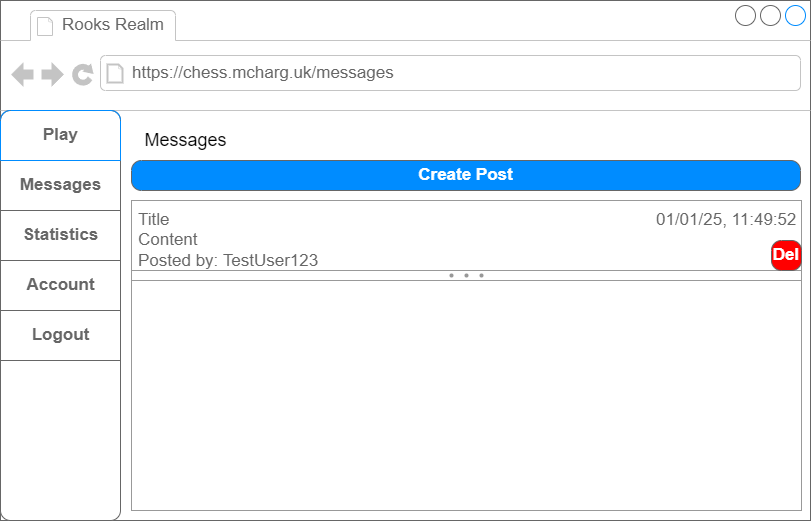

The diagram above was exported from draw.io. Its source (the exported page's mxGraphModel, read from the mxfile embedded in the PNG):
<mxGraphModel dx="1130" dy="779" grid="1" gridSize="10" guides="1" tooltips="1" connect="1" arrows="1" fold="1" page="1" pageScale="1" pageWidth="827" pageHeight="1169" math="0" shadow="0">
  <root>
    <mxCell id="0" />
    <mxCell id="1" parent="0" />
    <mxCell id="13" value="" style="strokeWidth=1;shadow=0;dashed=0;align=center;html=1;shape=mxgraph.mockup.containers.browserWindow;rSize=0;strokeColor=#666666;strokeColor2=#008cff;strokeColor3=#c4c4c4;mainText=,;recursiveResize=0;" parent="1" vertex="1">
      <mxGeometry x="9" y="10" width="810" height="520" as="geometry" />
    </mxCell>
    <mxCell id="14" value="Rooks Realm" style="strokeWidth=1;shadow=0;dashed=0;align=center;html=1;shape=mxgraph.mockup.containers.anchor;fontSize=17;fontColor=#666666;align=left;" parent="13" vertex="1">
      <mxGeometry x="60" y="12" width="110" height="26" as="geometry" />
    </mxCell>
    <mxCell id="15" value="https://chess.mcharg.uk/messages" style="strokeWidth=1;shadow=0;dashed=0;align=center;html=1;shape=mxgraph.mockup.containers.anchor;rSize=0;fontSize=17;fontColor=#666666;align=left;" parent="13" vertex="1">
      <mxGeometry x="130" y="60" width="250" height="26" as="geometry" />
    </mxCell>
    <mxCell id="16" value="" style="strokeWidth=1;shadow=0;dashed=0;align=center;html=1;shape=mxgraph.mockup.rrect;rSize=10;strokeColor=#666666;" parent="13" vertex="1">
      <mxGeometry y="110" width="120" height="410" as="geometry" />
    </mxCell>
    <mxCell id="17" value="Messages" style="strokeColor=inherit;fillColor=inherit;gradientColor=inherit;strokeWidth=1;shadow=0;dashed=0;align=center;html=1;shape=mxgraph.mockup.rrect;rSize=0;fontSize=17;fontColor=#666666;fontStyle=1;resizeWidth=1;" parent="16" vertex="1">
      <mxGeometry width="120" height="50" relative="1" as="geometry">
        <mxPoint y="50" as="offset" />
      </mxGeometry>
    </mxCell>
    <mxCell id="18" value="Statistics" style="strokeColor=inherit;fillColor=inherit;gradientColor=inherit;strokeWidth=1;shadow=0;dashed=0;align=center;html=1;shape=mxgraph.mockup.rrect;rSize=0;fontSize=17;fontColor=#666666;fontStyle=1;resizeWidth=1;" parent="16" vertex="1">
      <mxGeometry width="120" height="50" relative="1" as="geometry">
        <mxPoint y="100" as="offset" />
      </mxGeometry>
    </mxCell>
    <mxCell id="19" value="Play" style="strokeWidth=1;shadow=0;dashed=0;align=center;html=1;shape=mxgraph.mockup.topButton;rSize=10;fontSize=17;fontColor=#666666;fontStyle=1;fillColor=none;strokeColor=#008cff;resizeWidth=1;" parent="16" vertex="1">
      <mxGeometry width="120" height="50" relative="1" as="geometry" />
    </mxCell>
    <mxCell id="20" value="Account" style="strokeColor=inherit;fillColor=inherit;gradientColor=inherit;strokeWidth=1;shadow=0;dashed=0;align=center;html=1;shape=mxgraph.mockup.rrect;rSize=0;fontSize=17;fontColor=#666666;fontStyle=1;resizeWidth=1;" parent="16" vertex="1">
      <mxGeometry y="150" width="120" height="50" as="geometry" />
    </mxCell>
    <mxCell id="21" value="Logout" style="strokeColor=inherit;fillColor=inherit;gradientColor=inherit;strokeWidth=1;shadow=0;dashed=0;align=center;html=1;shape=mxgraph.mockup.rrect;rSize=0;fontSize=17;fontColor=#666666;fontStyle=1;resizeWidth=1;" parent="16" vertex="1">
      <mxGeometry y="200" width="120" height="50" as="geometry" />
    </mxCell>
    <mxCell id="24" value="Messages" style="text;html=1;align=center;verticalAlign=middle;resizable=0;points=[];autosize=1;strokeColor=none;fillColor=none;fontSize=18;" parent="13" vertex="1">
      <mxGeometry x="130" y="120" width="110" height="40" as="geometry" />
    </mxCell>
    <mxCell id="25" value="Create Post" style="strokeWidth=1;shadow=0;dashed=0;align=center;html=1;shape=mxgraph.mockup.buttons.button;strokeColor=#666666;fontColor=#ffffff;mainText=;buttonStyle=round;fontSize=17;fontStyle=1;fillColor=#008cff;whiteSpace=wrap;" parent="13" vertex="1">
      <mxGeometry x="131" y="160" width="669" height="30" as="geometry" />
    </mxCell>
    <mxCell id="26" value="" style="strokeWidth=1;shadow=0;dashed=0;align=center;html=1;shape=mxgraph.mockup.forms.rrect;rSize=0;strokeColor=#999999;fillColor=#ffffff;fontSize=18;" parent="13" vertex="1">
      <mxGeometry x="131" y="200" width="670" height="310" as="geometry" />
    </mxCell>
    <mxCell id="28" value="Title&amp;nbsp; &amp;nbsp; &amp;nbsp; &amp;nbsp; &amp;nbsp; &amp;nbsp; &amp;nbsp; &amp;nbsp; &amp;nbsp; &amp;nbsp; &amp;nbsp; &amp;nbsp; &amp;nbsp; &amp;nbsp; &amp;nbsp; &amp;nbsp; &amp;nbsp; &amp;nbsp; &amp;nbsp; &amp;nbsp; &amp;nbsp; &amp;nbsp; &amp;nbsp; &amp;nbsp; &amp;nbsp; &amp;nbsp; &amp;nbsp; &amp;nbsp; &amp;nbsp; &amp;nbsp; &amp;nbsp; &amp;nbsp; &amp;nbsp; &amp;nbsp; &amp;nbsp; &amp;nbsp; &amp;nbsp; &amp;nbsp; &amp;nbsp; &amp;nbsp; &amp;nbsp; &amp;nbsp; &amp;nbsp; &amp;nbsp; &amp;nbsp; &amp;nbsp; &amp;nbsp; &amp;nbsp; &amp;nbsp; &amp;nbsp; &amp;nbsp; &amp;nbsp;01/01/25, 11:49:52&lt;br&gt;Content&lt;br&gt;Posted by: TestUser123" style="strokeWidth=1;shadow=0;dashed=0;align=center;html=1;shape=mxgraph.mockup.forms.anchor;fontSize=17;fontColor=#666666;align=left;spacingLeft=5;resizeWidth=1;" parent="26" vertex="1">
      <mxGeometry width="669" height="80" relative="1" as="geometry">
        <mxPoint as="offset" />
      </mxGeometry>
    </mxCell>
    <mxCell id="32" value="" style="verticalLabelPosition=bottom;shadow=0;dashed=0;align=center;html=1;verticalAlign=top;strokeWidth=1;shape=mxgraph.mockup.forms.splitter;strokeColor=#999999;fontSize=18;fillColor=none;" parent="26" vertex="1">
      <mxGeometry y="70" width="670" height="10" as="geometry" />
    </mxCell>
    <mxCell id="34" value="Del" style="strokeWidth=1;shadow=0;dashed=0;align=center;html=1;shape=mxgraph.mockup.buttons.button;strokeColor=#666666;fontColor=#ffffff;mainText=;buttonStyle=round;fontSize=17;fontStyle=1;fillColor=#FF0000;whiteSpace=wrap;" parent="26" vertex="1">
      <mxGeometry x="640" y="40" width="30" height="30" as="geometry" />
    </mxCell>
  </root>
</mxGraphModel>